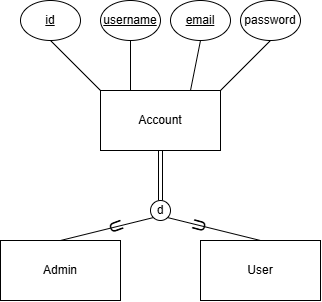

The diagram above was exported from draw.io. Its source (the exported page's mxGraphModel, read from the mxfile embedded in the PNG):
<mxGraphModel dx="903" dy="469" grid="1" gridSize="10" guides="1" tooltips="1" connect="1" arrows="1" fold="1" page="1" pageScale="1" pageWidth="827" pageHeight="1169" math="0" shadow="0" extFonts="Permanent Marker^https://fonts.googleapis.com/css?family=Permanent+Marker">
  <root>
    <mxCell id="0" />
    <mxCell id="1" parent="0" />
    <mxCell id="DQ_QsliJSwOLaPguYjHr-15" value="" style="edgeStyle=orthogonalEdgeStyle;rounded=0;orthogonalLoop=1;jettySize=auto;html=1;shape=link;" edge="1" parent="1" source="DQ_QsliJSwOLaPguYjHr-1" target="DQ_QsliJSwOLaPguYjHr-14">
      <mxGeometry relative="1" as="geometry" />
    </mxCell>
    <mxCell id="DQ_QsliJSwOLaPguYjHr-1" value="Account" style="rounded=0;whiteSpace=wrap;html=1;" vertex="1" parent="1">
      <mxGeometry x="180" y="130" width="120" height="60" as="geometry" />
    </mxCell>
    <mxCell id="DQ_QsliJSwOLaPguYjHr-2" value="&lt;u&gt;id&lt;/u&gt;" style="ellipse;whiteSpace=wrap;html=1;" vertex="1" parent="1">
      <mxGeometry x="100" y="40" width="60" height="40" as="geometry" />
    </mxCell>
    <mxCell id="DQ_QsliJSwOLaPguYjHr-4" value="&lt;u&gt;username&lt;/u&gt;" style="ellipse;whiteSpace=wrap;html=1;" vertex="1" parent="1">
      <mxGeometry x="180" y="40" width="60" height="40" as="geometry" />
    </mxCell>
    <mxCell id="DQ_QsliJSwOLaPguYjHr-5" value="&lt;u&gt;email&lt;/u&gt;" style="ellipse;whiteSpace=wrap;html=1;" vertex="1" parent="1">
      <mxGeometry x="250" y="40" width="60" height="40" as="geometry" />
    </mxCell>
    <mxCell id="DQ_QsliJSwOLaPguYjHr-6" value="password" style="ellipse;whiteSpace=wrap;html=1;" vertex="1" parent="1">
      <mxGeometry x="320" y="40" width="60" height="40" as="geometry" />
    </mxCell>
    <mxCell id="DQ_QsliJSwOLaPguYjHr-7" value="" style="endArrow=none;html=1;rounded=0;exitX=0.5;exitY=1;exitDx=0;exitDy=0;entryX=0;entryY=0;entryDx=0;entryDy=0;" edge="1" parent="1" source="DQ_QsliJSwOLaPguYjHr-2" target="DQ_QsliJSwOLaPguYjHr-1">
      <mxGeometry width="50" height="50" relative="1" as="geometry">
        <mxPoint x="290" y="250" as="sourcePoint" />
        <mxPoint x="340" y="200" as="targetPoint" />
      </mxGeometry>
    </mxCell>
    <mxCell id="DQ_QsliJSwOLaPguYjHr-8" value="" style="endArrow=none;html=1;rounded=0;exitX=0.5;exitY=1;exitDx=0;exitDy=0;entryX=0.25;entryY=0;entryDx=0;entryDy=0;" edge="1" parent="1" source="DQ_QsliJSwOLaPguYjHr-4" target="DQ_QsliJSwOLaPguYjHr-1">
      <mxGeometry width="50" height="50" relative="1" as="geometry">
        <mxPoint x="160" y="90" as="sourcePoint" />
        <mxPoint x="190" y="140" as="targetPoint" />
      </mxGeometry>
    </mxCell>
    <mxCell id="DQ_QsliJSwOLaPguYjHr-9" value="" style="endArrow=none;html=1;rounded=0;exitX=0.5;exitY=1;exitDx=0;exitDy=0;entryX=0.75;entryY=0;entryDx=0;entryDy=0;" edge="1" parent="1" source="DQ_QsliJSwOLaPguYjHr-5" target="DQ_QsliJSwOLaPguYjHr-1">
      <mxGeometry width="50" height="50" relative="1" as="geometry">
        <mxPoint x="310" y="70" as="sourcePoint" />
        <mxPoint x="290" y="120" as="targetPoint" />
      </mxGeometry>
    </mxCell>
    <mxCell id="DQ_QsliJSwOLaPguYjHr-13" value="" style="endArrow=none;html=1;rounded=0;exitX=1;exitY=0;exitDx=0;exitDy=0;entryX=0.5;entryY=1;entryDx=0;entryDy=0;" edge="1" parent="1" source="DQ_QsliJSwOLaPguYjHr-1" target="DQ_QsliJSwOLaPguYjHr-6">
      <mxGeometry width="50" height="50" relative="1" as="geometry">
        <mxPoint x="290" y="250" as="sourcePoint" />
        <mxPoint x="340" y="200" as="targetPoint" />
      </mxGeometry>
    </mxCell>
    <mxCell id="DQ_QsliJSwOLaPguYjHr-16" style="rounded=0;orthogonalLoop=1;jettySize=auto;html=1;exitX=0;exitY=1;exitDx=0;exitDy=0;entryX=0.5;entryY=0;entryDx=0;entryDy=0;endArrow=none;startFill=0;" edge="1" parent="1" source="DQ_QsliJSwOLaPguYjHr-14" target="DQ_QsliJSwOLaPguYjHr-19">
      <mxGeometry relative="1" as="geometry">
        <mxPoint x="190" y="300" as="targetPoint" />
      </mxGeometry>
    </mxCell>
    <mxCell id="DQ_QsliJSwOLaPguYjHr-14" value="d" style="ellipse;whiteSpace=wrap;html=1;aspect=fixed;" vertex="1" parent="1">
      <mxGeometry x="230" y="240" width="20" height="20" as="geometry" />
    </mxCell>
    <mxCell id="DQ_QsliJSwOLaPguYjHr-19" value="Admin" style="rounded=0;whiteSpace=wrap;html=1;" vertex="1" parent="1">
      <mxGeometry x="80" y="280" width="120" height="60" as="geometry" />
    </mxCell>
    <mxCell id="DQ_QsliJSwOLaPguYjHr-22" value="User" style="rounded=0;whiteSpace=wrap;html=1;" vertex="1" parent="1">
      <mxGeometry x="280" y="280" width="120" height="60" as="geometry" />
    </mxCell>
    <mxCell id="DQ_QsliJSwOLaPguYjHr-23" style="rounded=0;orthogonalLoop=1;jettySize=auto;html=1;exitX=1;exitY=1;exitDx=0;exitDy=0;entryX=0.5;entryY=0;entryDx=0;entryDy=0;endArrow=none;startFill=0;" edge="1" parent="1" source="DQ_QsliJSwOLaPguYjHr-14" target="DQ_QsliJSwOLaPguYjHr-22">
      <mxGeometry relative="1" as="geometry" />
    </mxCell>
    <mxCell id="DQ_QsliJSwOLaPguYjHr-24" value="U" style="text;html=1;align=center;verticalAlign=middle;resizable=0;points=[];autosize=1;strokeColor=none;fillColor=none;rotation=70;fontSize=17;" vertex="1" parent="1">
      <mxGeometry x="175" y="251" width="40" height="30" as="geometry" />
    </mxCell>
    <mxCell id="DQ_QsliJSwOLaPguYjHr-25" value="U" style="text;html=1;align=center;verticalAlign=middle;resizable=0;points=[];autosize=1;strokeColor=none;fillColor=none;rotation=-75;fontSize=17;" vertex="1" parent="1">
      <mxGeometry x="260" y="251" width="40" height="30" as="geometry" />
    </mxCell>
  </root>
</mxGraphModel>